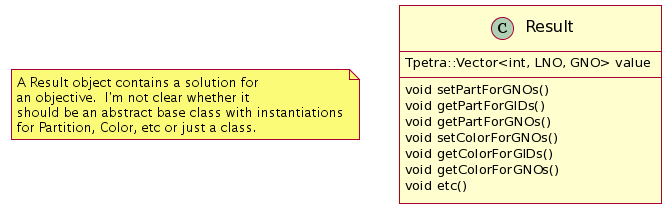

The diagram above was rendered by PlantUML. Its source (embedded in the PNG):
@startuml

class Result {
Tpetra::Vector<int, LNO, GNO> value
void setPartForGNOs()
void getPartForGIDs()
void getPartForGNOs()
void setColorForGNOs()
void getColorForGIDs()
void getColorForGNOs()
void etc()
}
note  "A Result object contains a solution for\nan objective.  I'm not clear whether it\nshould be an abstract base class with instantiations\nfor Partition, Color, etc or just a class." as N

@enduml